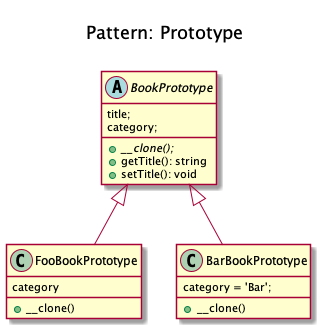

The diagram above was rendered by PlantUML. Its source (embedded in the PNG):
@startuml
    Title <size:20>\nPattern: Prototype\n

    abstract class BookPrototype {
title;
category;
        + {abstract} __clone();
        + getTitle(): string
        + setTitle(): void
    }

    class FooBookPrototype extends BookPrototype {
category
        + __clone()
    }

    class BarBookPrototype extends BookPrototype {
category = 'Bar';
        + __clone()
    }
@enduml